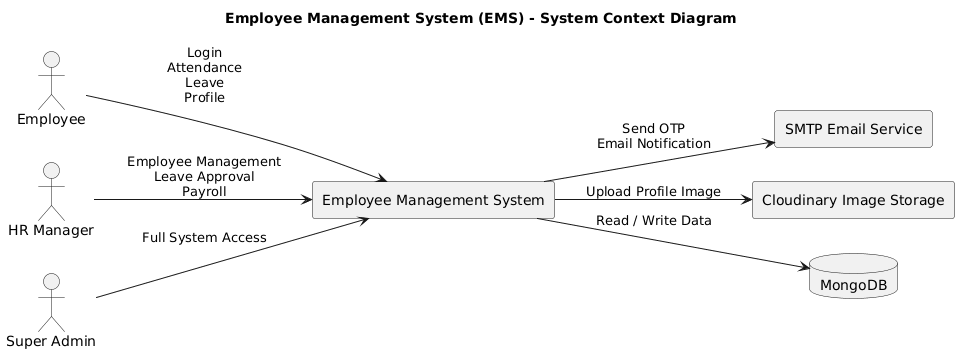

The diagram above was rendered by PlantUML. Its source (embedded in the PNG):
@startuml
title Employee Management System (EMS) - System Context Diagram

left to right direction

skinparam shadowing false
skinparam packageStyle rectangle

actor Employee
actor "HR Manager" as HR
actor "Super Admin" as Admin

rectangle "Employee Management System" as EMS

rectangle "SMTP Email Service" as SMTP
rectangle "Cloudinary Image Storage" as Cloudinary
database "MongoDB" as DB

Employee --> EMS : Login\nAttendance\nLeave\nProfile
HR --> EMS : Employee Management\nLeave Approval\nPayroll
Admin --> EMS : Full System Access

EMS --> SMTP : Send OTP\nEmail Notification
EMS --> Cloudinary : Upload Profile Image
EMS --> DB : Read / Write Data
@enduml